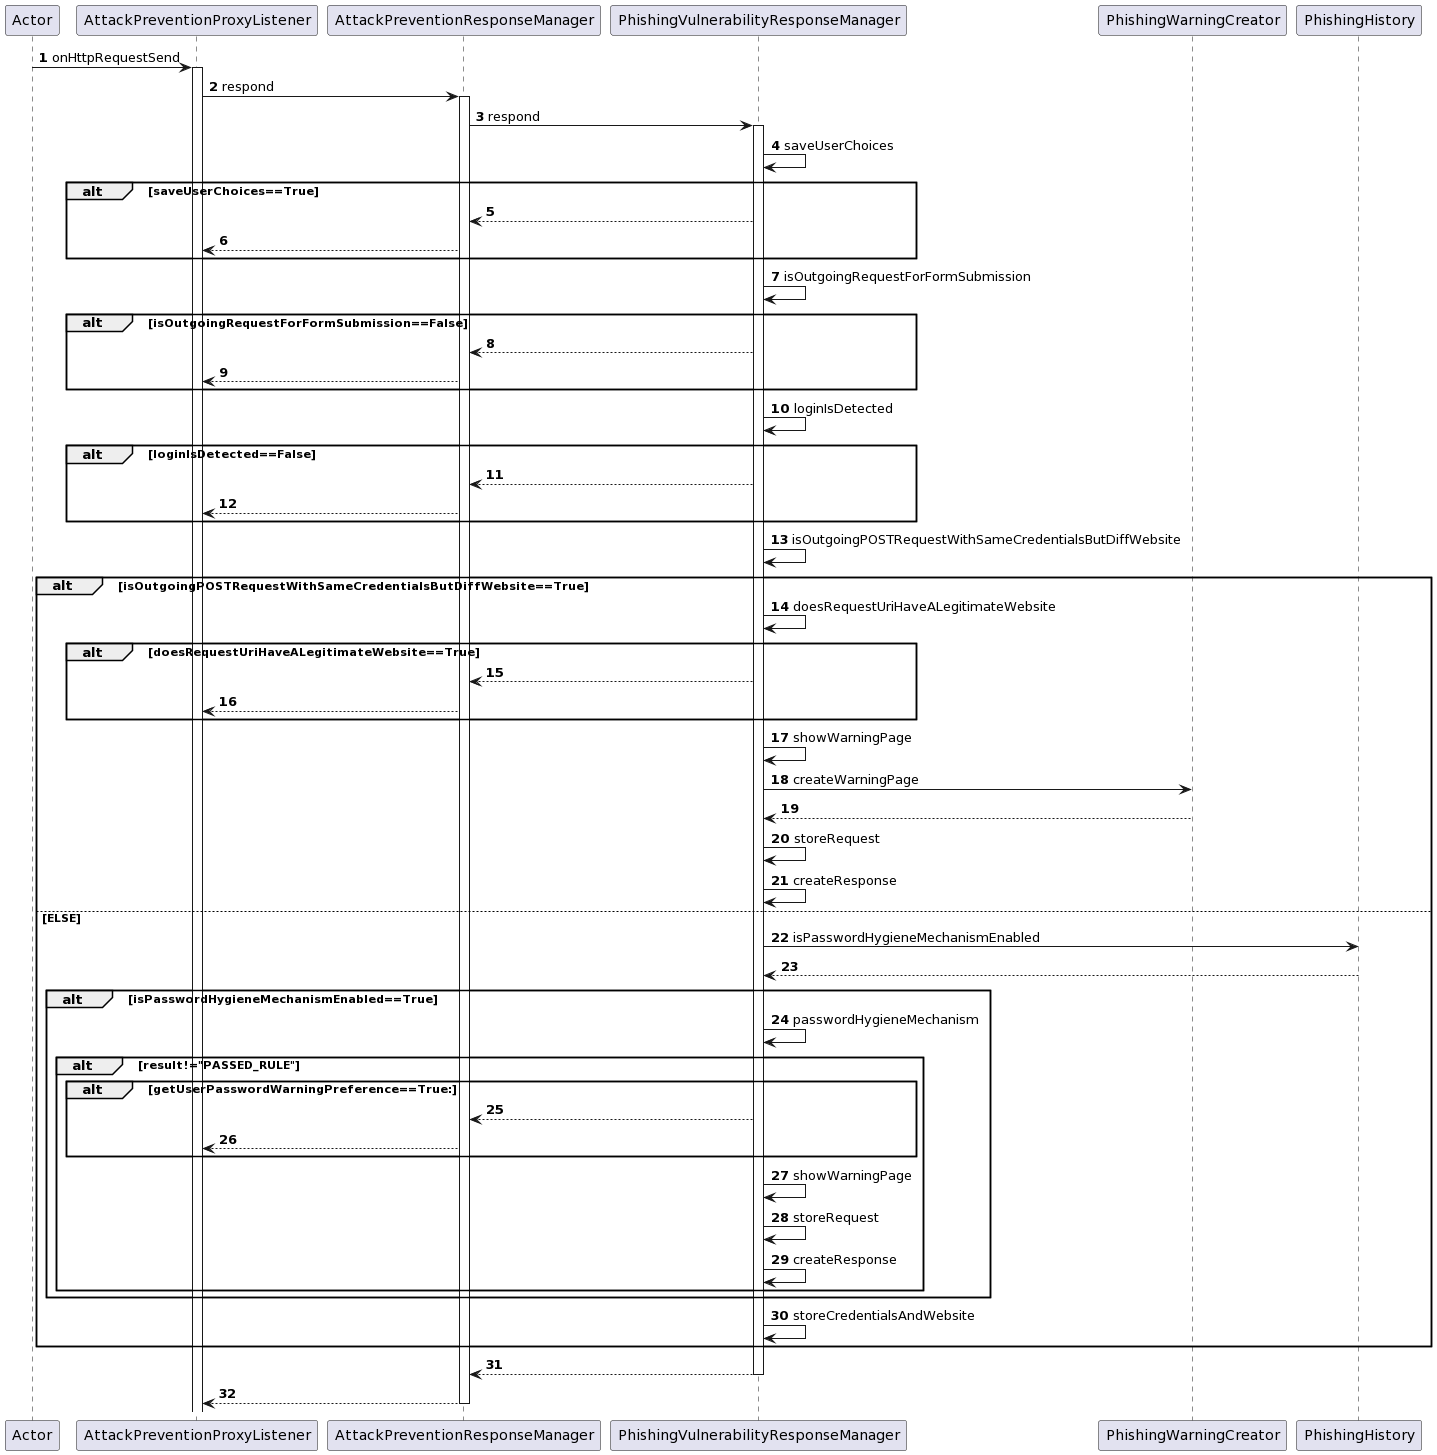

The diagram above was rendered by PlantUML. Its source (embedded in the PNG):
@startuml
autonumber
participant Actor
Actor -> AttackPreventionProxyListener : onHttpRequestSend
activate AttackPreventionProxyListener
AttackPreventionProxyListener -> AttackPreventionResponseManager : respond
activate AttackPreventionResponseManager
AttackPreventionResponseManager -> PhishingVulnerabilityResponseManager : respond
activate PhishingVulnerabilityResponseManager
PhishingVulnerabilityResponseManager -> PhishingVulnerabilityResponseManager : saveUserChoices
alt saveUserChoices==True
PhishingVulnerabilityResponseManager --> AttackPreventionResponseManager
AttackPreventionResponseManager --> AttackPreventionProxyListener
end
PhishingVulnerabilityResponseManager -> PhishingVulnerabilityResponseManager : isOutgoingRequestForFormSubmission
alt isOutgoingRequestForFormSubmission==False
PhishingVulnerabilityResponseManager --> AttackPreventionResponseManager
AttackPreventionResponseManager --> AttackPreventionProxyListener
end
PhishingVulnerabilityResponseManager -> PhishingVulnerabilityResponseManager : loginIsDetected
alt loginIsDetected==False
PhishingVulnerabilityResponseManager --> AttackPreventionResponseManager
AttackPreventionResponseManager --> AttackPreventionProxyListener
end
PhishingVulnerabilityResponseManager -> PhishingVulnerabilityResponseManager : isOutgoingPOSTRequestWithSameCredentialsButDiffWebsite
alt isOutgoingPOSTRequestWithSameCredentialsButDiffWebsite==True
PhishingVulnerabilityResponseManager -> PhishingVulnerabilityResponseManager : doesRequestUriHaveALegitimateWebsite
alt doesRequestUriHaveALegitimateWebsite==True
PhishingVulnerabilityResponseManager --> AttackPreventionResponseManager
AttackPreventionResponseManager --> AttackPreventionProxyListener
end
PhishingVulnerabilityResponseManager -> PhishingVulnerabilityResponseManager : showWarningPage
PhishingVulnerabilityResponseManager -> PhishingWarningCreator : createWarningPage
PhishingWarningCreator --> PhishingVulnerabilityResponseManager
deactivate PhishingWarningCreator
PhishingVulnerabilityResponseManager -> PhishingVulnerabilityResponseManager: storeRequest
PhishingVulnerabilityResponseManager -> PhishingVulnerabilityResponseManager: createResponse
else ELSE
PhishingVulnerabilityResponseManager -> PhishingHistory: isPasswordHygieneMechanismEnabled
PhishingHistory --> PhishingVulnerabilityResponseManager
alt isPasswordHygieneMechanismEnabled==True
PhishingVulnerabilityResponseManager -> PhishingVulnerabilityResponseManager : passwordHygieneMechanism
alt result!="PASSED_RULE"
alt getUserPasswordWarningPreference==True:
PhishingVulnerabilityResponseManager--> AttackPreventionResponseManager
AttackPreventionResponseManager --> AttackPreventionProxyListener
end
PhishingVulnerabilityResponseManager -> PhishingVulnerabilityResponseManager : showWarningPage
PhishingVulnerabilityResponseManager -> PhishingVulnerabilityResponseManager: storeRequest
PhishingVulnerabilityResponseManager -> PhishingVulnerabilityResponseManager: createResponse
end
end
PhishingVulnerabilityResponseManager -> PhishingVulnerabilityResponseManager : storeCredentialsAndWebsite
end
PhishingVulnerabilityResponseManager --> AttackPreventionResponseManager
deactivate PhishingVulnerabilityResponseManager
AttackPreventionResponseManager --> AttackPreventionProxyListener
deactivate AttackPreventionResponseManager
@enduml